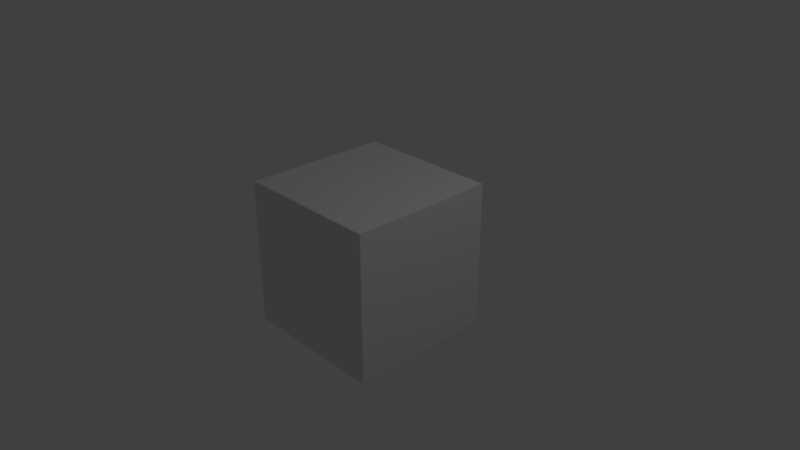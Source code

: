 # Source: drop2-baked.blend  (saved by Blender 2.79.0; exported with 4.5.12 LTS)
import bpy
from mathutils import Matrix  # noqa: F401  (used for matrix-valued properties, if any)

bpy.ops.wm.read_factory_settings(use_empty=True)
scene = bpy.context.scene
scene.name = 'Scene'

# ---- collections
col_collection_1 = bpy.data.collections.new('Collection 1'); scene.collection.children.link(col_collection_1)

# ---- materials (node trees are filled in below, after node groups)
mat_material = bpy.data.materials.new('Material')
mat_material.alpha_threshold = 0.0
mat_material.use_transparent_shadow = False
mat_material.roughness = 0.5
mat_material.line_color = (0.0, 0.0, 0.0, 1.0)

# ---- material node trees

# ---- world
world_world = bpy.data.worlds.new('World'); scene.world = world_world
world_world.color = (0.05088, 0.05088, 0.05088)
world_world.use_sun_shadow = False
world_world.sun_shadow_jitter_overblur = 0.0
world_world.cycles.sampling_method = 'MANUAL'

# ---- cameras
cam_camera = bpy.data.cameras.new('Camera')
cam_camera.clip_end = 100.0
cam_camera.lens = 35.0
cam_camera.sensor_width = 32.0
cam_camera.sensor_height = 18.0
cam_camera.ortho_scale = 7.314
cam_camera.dof.focus_distance = 0.0
cam_camera.dof.aperture_fstop = 128.0

# ---- lights
light_lamp = bpy.data.lights.new('Lamp', 'POINT')
light_lamp.transmission_factor = 0.0
light_lamp.cutoff_distance = 30.0
light_lamp.energy = 100.0
light_lamp.shadow_buffer_clip_start = 1.001
light_lamp.shadow_soft_size = 0.1
light_lamp.shadow_maximum_resolution = 0.006
light_lamp.use_absolute_resolution = True

# ---- meshes
me_cube = bpy.data.meshes.new('Cube')
me_cube.from_pydata([(1.0, 1.0, -1.0), (1.0, -1.0, -1.0), (-1.0, -1.0, -1.0), (-1.0, 1.0, -1.0), (1.0, 1.0, 1.0), (1.0, -1.0, 1.0), (-1.0, -1.0, 1.0), (-1.0, 1.0, 1.0), (1.0, 0.6667, -1.0), (1.0, 0.3333, -1.0), (1.0, -2.98e-08, -1.0), (1.0, -0.3333, -1.0), (1.0, -0.6667, -1.0), (-1.0, -0.6667, -1.0), (-1.0, -0.3333, -1.0), (-1.0, 2.682e-07, -1.0), (-1.0, 0.3333, -1.0), (-1.0, 0.6667, -1.0), (1.0, 0.6667, 1.0), (1.0, 0.3333, 1.0), (1.0, -5.364e-07, 1.0), (1.0, -0.3333, 1.0), (1.0, -0.6667, 1.0), (-1.0, -0.6667, 1.0), (-1.0, -0.3333, 1.0), (-1.0, 1.788e-07, 1.0), (-1.0, 0.3333, 1.0), (-1.0, 0.6667, 1.0), (1.0, 1.0, -0.6667), (1.0, 1.0, -0.3333), (1.0, 1.0, 2.98e-08), (1.0, 1.0, 0.3333), (1.0, 1.0, 0.6667), (1.0, -1.0, -0.6667), (1.0, -1.0, -0.3333), (1.0, -1.0, 2.98e-08), (1.0, -1.0, 0.3333), (1.0, -1.0, 0.6667), (-1.0, -1.0, -0.6667), (-1.0, -1.0, -0.3333), (-1.0, -1.0, 2.98e-08), (-1.0, -1.0, 0.3333), (-1.0, -1.0, 0.6667), (-1.0, 1.0, -0.6667), (-1.0, 1.0, -0.3333), (-1.0, 1.0, 2.98e-08), (-1.0, 1.0, 0.3333), (-1.0, 1.0, 0.6667), (-1.0, -0.6667, 0.6667), (-1.0, -0.6667, 0.3333), (-1.0, -0.6667, -2.98e-08), (-1.0, -0.6667, -0.3333), (-1.0, -0.6667, -0.6667), (-1.0, -0.3333, 0.6667), (-1.0, -0.3333, 0.3333), (-1.0, -0.3333, -2.98e-08), (-1.0, -0.3333, -0.3333), (-1.0, -0.3333, -0.6667), (-1.0, 1.937e-07, 0.6667), (-1.0, 2.086e-07, 0.3333), (-1.0, 2.235e-07, -2.98e-08), (-1.0, 2.384e-07, -0.3333), (-1.0, 2.533e-07, -0.6667), (-1.0, 0.3333, 0.6667), (-1.0, 0.3333, 0.3333), (-1.0, 0.3333, -2.98e-08), (-1.0, 0.3333, -0.3333), (-1.0, 0.3333, -0.6667), (-1.0, 0.6667, 0.6667), (-1.0, 0.6667, 0.3333), (-1.0, 0.6667, -2.98e-08), (-1.0, 0.6667, -0.3333), (-1.0, 0.6667, -0.6667), (1.0, 0.6667, 0.6667), (1.0, 0.6667, 0.3333), (1.0, 0.6667, -2.98e-08), (1.0, 0.6667, -0.3333), (1.0, 0.6667, -0.6667), (1.0, 0.3333, 0.6667), (1.0, 0.3333, 0.3333), (1.0, 0.3333, -2.98e-08), (1.0, 0.3333, -0.3333), (1.0, 0.3333, -0.6667), (1.0, -4.52e-07, 0.6667), (1.0, -3.676e-07, 0.3333), (1.0, -2.831e-07, -2.98e-08), (1.0, -1.987e-07, -0.3333), (1.0, -1.142e-07, -0.6667), (1.0, -0.3333, 0.6667), (1.0, -0.3333, 0.3333), (1.0, -0.3333, -2.98e-08), (1.0, -0.3333, -0.3333), (1.0, -0.3333, -0.6667), (1.0, -0.6667, 0.6667), (1.0, -0.6667, 0.3333), (1.0, -0.6667, -2.98e-08), (1.0, -0.6667, -0.3333), (1.0, -0.6667, -0.6667), (0.6667, 1.0, -1.0), (0.3333, 1.0, -1.0), (1.788e-07, 1.0, -1.0), (-0.3333, 1.0, -1.0), (-0.6667, 1.0, -1.0), (0.6667, -1.0, -1.0), (0.3333, -1.0, -1.0), (-5.96e-08, -1.0, -1.0), (-0.3333, -1.0, -1.0), (-0.6667, -1.0, -1.0), (0.6667, 1.0, 1.0), (0.3333, 1.0, 1.0), (2.384e-07, 1.0, 1.0), (-0.3333, 1.0, 1.0), (-0.6667, 1.0, 1.0), (0.6667, -1.0, 1.0), (0.3333, -1.0, 1.0), (-5.364e-07, -1.0, 1.0), (-0.3333, -1.0, 1.0), (-0.6667, -1.0, 1.0), (-0.6667, 0.6667, 1.0), (-0.3333, 0.6667, 1.0), (1.192e-07, 0.6667, 1.0), (0.3333, 0.6667, 1.0), (0.6667, 0.6667, 1.0), (-0.6667, 0.3333, 1.0), (-0.3333, 0.3333, 1.0), (2.98e-08, 0.3333, 1.0), (0.3333, 0.3333, 1.0), (0.6667, 0.3333, 1.0), (-0.6667, 5.96e-08, 1.0), (-0.3333, -5.96e-08, 1.0), (-1.192e-07, -1.788e-07, 1.0), (0.3333, -2.98e-07, 1.0), (0.6667, -4.172e-07, 1.0), (-0.6667, -0.3333, 1.0), (-0.3333, -0.3333, 1.0), (-2.98e-07, -0.3333, 1.0), (0.3333, -0.3333, 1.0), (0.6667, -0.3333, 1.0), (-0.6667, -0.6667, 1.0), (-0.3333, -0.6667, 1.0), (-3.278e-07, -0.6667, 1.0), (0.3333, -0.6667, 1.0), (0.6667, -0.6667, 1.0), (0.6667, 0.6667, -1.0), (0.3333, 0.6667, -1.0), (8.941e-08, 0.6667, -1.0), (-0.3333, 0.6667, -1.0), (-0.6667, 0.6667, -1.0), (0.6667, 0.3333, -1.0), (0.3333, 0.3333, -1.0), (5.96e-08, 0.3333, -1.0), (-0.3333, 0.3333, -1.0), (-0.6667, 0.3333, -1.0), (0.6667, 1.987e-08, -1.0), (0.3333, 6.954e-08, -1.0), (5.96e-08, 1.192e-07, -1.0), (-0.3333, 1.689e-07, -1.0), (-0.6667, 2.186e-07, -1.0), (0.6667, -0.3333, -1.0), (0.3333, -0.3333, -1.0), (0.0, -0.3333, -1.0), (-0.3333, -0.3333, -1.0), (-0.6667, -0.3333, -1.0), (0.6667, -0.6667, -1.0), (0.3333, -0.6667, -1.0), (-2.98e-08, -0.6667, -1.0), (-0.3333, -0.6667, -1.0), (-0.6667, -0.6667, -1.0), (0.6667, 1.0, 0.6667), (0.3333, 1.0, 0.6667), (2.682e-07, 1.0, 0.6667), (-0.3333, 1.0, 0.6667), (-0.6667, 1.0, 0.6667), (0.6667, 1.0, 0.3333), (0.3333, 1.0, 0.3333), (2.384e-07, 1.0, 0.3333), (-0.3333, 1.0, 0.3333), (-0.6667, 1.0, 0.3333), (0.6667, 1.0, 2.98e-08), (0.3333, 1.0, 2.98e-08), (1.788e-07, 1.0, 2.98e-08), (-0.3333, 1.0, 2.98e-08), (-0.6667, 1.0, 2.98e-08), (0.6667, 1.0, -0.3333), (0.3333, 1.0, -0.3333), (2.086e-07, 1.0, -0.3333), (-0.3333, 1.0, -0.3333), (-0.6667, 1.0, -0.3333), (0.6667, 1.0, -0.6667), (0.3333, 1.0, -0.6667), (1.788e-07, 1.0, -0.6667), (-0.3333, 1.0, -0.6667), (-0.6667, 1.0, -0.6667), (0.6667, -1.0, -0.6667), (0.3333, -1.0, -0.6667), (-1.49e-07, -1.0, -0.6667), (-0.3333, -1.0, -0.6667), (-0.6667, -1.0, -0.6667), (0.6667, -1.0, -0.3333), (0.3333, -1.0, -0.3333), (-1.788e-07, -1.0, -0.3333), (-0.3333, -1.0, -0.3333), (-0.6667, -1.0, -0.3333), (0.6667, -1.0, 2.98e-08), (0.3333, -1.0, 2.98e-08), (-2.98e-07, -1.0, 2.98e-08), (-0.3333, -1.0, 2.98e-08), (-0.6667, -1.0, 2.98e-08), (0.6667, -1.0, 0.3333), (0.3333, -1.0, 0.3333), (-3.874e-07, -1.0, 0.3333), (-0.3333, -1.0, 0.3333), (-0.6667, -1.0, 0.3333), (0.6667, -1.0, 0.6667), (0.3333, -1.0, 0.6667), (-4.172e-07, -1.0, 0.6667), (-0.3333, -1.0, 0.6667), (-0.6667, -1.0, 0.6667)], [], [(167, 107, 2, 13), (138, 23, 6, 117), (93, 22, 5, 37), (217, 117, 6, 42), (68, 27, 7, 47), (192, 102, 3, 43), (42, 6, 23, 48), (48, 23, 24, 53), (53, 24, 25, 58), (58, 25, 26, 63), (63, 26, 27, 68), (32, 4, 18, 73), (73, 18, 19, 78), (78, 19, 20, 83), (83, 20, 21, 88), (88, 21, 22, 93), (112, 7, 27, 118), (118, 27, 26, 123), (123, 26, 25, 128), (128, 25, 24, 133), (133, 24, 23, 138), (102, 147, 17, 3), (147, 152, 16, 17), (152, 157, 15, 16), (157, 162, 14, 15), (162, 167, 13, 14), (11, 92, 97, 12), (92, 91, 96, 97), (91, 90, 95, 96), (90, 89, 94, 95), (89, 88, 93, 94), (10, 87, 92, 11), (87, 86, 91, 92), (86, 85, 90, 91), (85, 84, 89, 90), (84, 83, 88, 89), (9, 82, 87, 10), (82, 81, 86, 87), (81, 80, 85, 86), (80, 79, 84, 85), (79, 78, 83, 84), (8, 77, 82, 9), (77, 76, 81, 82), (76, 75, 80, 81), (75, 74, 79, 80), (74, 73, 78, 79), (0, 28, 77, 8), (28, 29, 76, 77), (29, 30, 75, 76), (30, 31, 74, 75), (31, 32, 73, 74), (16, 67, 72, 17), (67, 66, 71, 72), (66, 65, 70, 71), (65, 64, 69, 70), (64, 63, 68, 69), (15, 62, 67, 16), (62, 61, 66, 67), (61, 60, 65, 66), (60, 59, 64, 65), (59, 58, 63, 64), (14, 57, 62, 15), (57, 56, 61, 62), (56, 55, 60, 61), (55, 54, 59, 60), (54, 53, 58, 59), (13, 52, 57, 14), (52, 51, 56, 57), (51, 50, 55, 56), (50, 49, 54, 55), (49, 48, 53, 54), (2, 38, 52, 13), (38, 39, 51, 52), (39, 40, 50, 51), (40, 41, 49, 50), (41, 42, 48, 49), (112, 172, 47, 7), (172, 177, 46, 47), (177, 182, 45, 46), (182, 187, 44, 45), (187, 192, 43, 44), (17, 72, 43, 3), (72, 71, 44, 43), (71, 70, 45, 44), (70, 69, 46, 45), (69, 68, 47, 46), (107, 197, 38, 2), (197, 202, 39, 38), (202, 207, 40, 39), (207, 212, 41, 40), (212, 217, 42, 41), (12, 97, 33, 1), (97, 96, 34, 33), (96, 95, 35, 34), (95, 94, 36, 35), (94, 93, 37, 36), (36, 37, 213, 208), (208, 213, 214, 209), (209, 214, 215, 210), (210, 215, 216, 211), (211, 216, 217, 212), (35, 36, 208, 203), (203, 208, 209, 204), (204, 209, 210, 205), (205, 210, 211, 206), (206, 211, 212, 207), (34, 35, 203, 198), (198, 203, 204, 199), (199, 204, 205, 200), (200, 205, 206, 201), (201, 206, 207, 202), (33, 34, 198, 193), (193, 198, 199, 194), (194, 199, 200, 195), (195, 200, 201, 196), (196, 201, 202, 197), (1, 33, 193, 103), (103, 193, 194, 104), (104, 194, 195, 105), (105, 195, 196, 106), (106, 196, 197, 107), (29, 28, 188, 183), (183, 188, 189, 184), (184, 189, 190, 185), (185, 190, 191, 186), (186, 191, 192, 187), (30, 29, 183, 178), (178, 183, 184, 179), (179, 184, 185, 180), (180, 185, 186, 181), (181, 186, 187, 182), (31, 30, 178, 173), (173, 178, 179, 174), (174, 179, 180, 175), (175, 180, 181, 176), (176, 181, 182, 177), (32, 31, 173, 168), (168, 173, 174, 169), (169, 174, 175, 170), (170, 175, 176, 171), (171, 176, 177, 172), (4, 32, 168, 108), (108, 168, 169, 109), (109, 169, 170, 110), (110, 170, 171, 111), (111, 171, 172, 112), (11, 12, 163, 158), (158, 163, 164, 159), (159, 164, 165, 160), (160, 165, 166, 161), (161, 166, 167, 162), (10, 11, 158, 153), (153, 158, 159, 154), (154, 159, 160, 155), (155, 160, 161, 156), (156, 161, 162, 157), (9, 10, 153, 148), (148, 153, 154, 149), (149, 154, 155, 150), (150, 155, 156, 151), (151, 156, 157, 152), (8, 9, 148, 143), (143, 148, 149, 144), (144, 149, 150, 145), (145, 150, 151, 146), (146, 151, 152, 147), (0, 8, 143, 98), (98, 143, 144, 99), (99, 144, 145, 100), (100, 145, 146, 101), (101, 146, 147, 102), (21, 137, 142, 22), (137, 136, 141, 142), (136, 135, 140, 141), (135, 134, 139, 140), (134, 133, 138, 139), (20, 132, 137, 21), (132, 131, 136, 137), (131, 130, 135, 136), (130, 129, 134, 135), (129, 128, 133, 134), (19, 127, 132, 20), (127, 126, 131, 132), (126, 125, 130, 131), (125, 124, 129, 130), (124, 123, 128, 129), (18, 122, 127, 19), (122, 121, 126, 127), (121, 120, 125, 126), (120, 119, 124, 125), (119, 118, 123, 124), (4, 108, 122, 18), (108, 109, 121, 122), (109, 110, 120, 121), (110, 111, 119, 120), (111, 112, 118, 119), (28, 0, 98, 188), (188, 98, 99, 189), (189, 99, 100, 190), (190, 100, 101, 191), (191, 101, 102, 192), (37, 5, 113, 213), (213, 113, 114, 214), (214, 114, 115, 215), (215, 115, 116, 216), (216, 116, 117, 217), (22, 142, 113, 5), (142, 141, 114, 113), (141, 140, 115, 114), (140, 139, 116, 115), (139, 138, 117, 116), (12, 1, 103, 163), (163, 103, 104, 164), (164, 104, 105, 165), (165, 105, 106, 166), (166, 106, 107, 167)])
me_cube.materials.append(mat_material)
me_cube.use_remesh_preserve_volume = False
me_cube.use_remesh_preserve_attributes = False
me_cube.use_mirror_vertex_groups = False
me_cube.update()
arm_armature = bpy.data.armatures.new('Armature')  # bones are not reproduced

# ---- objects
ob_armature = bpy.data.objects.new('Armature', arm_armature)
ob_cube = bpy.data.objects.new('Cube', me_cube)
ob_lamp = bpy.data.objects.new('Lamp', light_lamp)
ob_camera = bpy.data.objects.new('Camera', cam_camera)

# ---- transforms, parenting, visibility, modifiers, constraints
ob_armature.location = (0.0, 0.0, -1.378)
ob_armature.lineart.crease_threshold = 0.0
ob_cube.parent = ob_armature
ob_cube.matrix_parent_inverse = Matrix(((1.0, 0.0, 0.0, 0.0), (0.0, 1.0, 0.0, 0.0), (0.0, 0.0, 1.0, 1.378), (0.0, 0.0, 0.0, 1.0)))
ob_cube.location = (0.0, 0.0, 0.0)
ob_cube.lock_rotations_4d = False
ob_cube.empty_display_type = 'ARROWS'
ob_cube.lineart.crease_threshold = 0.0
_vg = ob_cube.vertex_groups.new(name='Bone')
_vg = ob_cube.vertex_groups.new(name='Bone.001')
_vg.add([0, 1, 2, 3, 4, 5, 6, 7, 8, 9, 10, 11, 12, 13, 14, 15, 16, 17, 18, 19, 20, 21, 22, 23, 24, 25, 26, 27, 28, 29, 30, 31, 32, 33, 34, 35, 36, 37, 38, 39, 40, 41, 42, 43, 44, 45, 46, 47, 48, 49, 50, 51, 52, 53, 54, 55, 56, 57, 58, 59, 60, 61, 62, 63, 64, 65, 66, 67, 68, 69, 70, 71, 72, 73, 74, 75, 76, 77, 78, 79, 80, 81, 82, 83, 84, 85, 86, 87, 88, 89, 90, 91, 92, 93, 94, 95, 96, 97, 98, 99, 100, 101, 102, 103, 104, 105, 106, 107, 108, 109, 110, 111, 112, 113, 114, 115, 116, 117, 118, 119, 120, 121, 122, 123, 124, 125, 126, 127, 128, 129, 130, 131, 132, 133, 134, 135, 136, 137, 138, 139, 140, 141, 142, 143, 144, 145, 146, 147, 148, 149, 150, 151, 152, 153, 154, 155, 156, 157, 158, 159, 160, 161, 162, 163, 164, 165, 166, 167, 168, 169, 170, 171, 172, 173, 174, 175, 176, 177, 178, 179, 180, 181, 182, 183, 184, 185, 186, 187, 188, 189, 190, 191, 192, 193, 194, 195, 196, 197, 198, 199, 200, 201, 202, 203, 204, 205, 206, 207, 208, 209, 210, 211, 212, 213, 214, 215, 216, 217], 1.0, 'REPLACE')
_m = ob_cube.modifiers.new('Armature', 'ARMATURE')
_m.object = ob_armature
ob_lamp.location = (4.076, 1.005, 5.904)
ob_lamp.rotation_euler = (0.6503, 0.05522, 1.866)
ob_lamp.lock_rotations_4d = False
ob_lamp.empty_display_type = 'ARROWS'
ob_lamp.color = (0.0, 0.0, 0.0, 0.0)
ob_lamp.lineart.crease_threshold = 0.0
ob_camera.location = (7.481, -6.508, 5.344)
ob_camera.rotation_euler = (1.109, 0.0, 0.8149)
ob_camera.lock_rotations_4d = False
ob_camera.empty_display_type = 'ARROWS'
ob_camera.color = (0.0, 0.0, 0.0, 0.0)
ob_camera.display_type = 'WIRE'
ob_camera.lineart.crease_threshold = 0.0

# ---- collection membership
col_collection_1.objects.link(ob_armature)
col_collection_1.objects.link(ob_cube)
col_collection_1.objects.link(ob_lamp)
col_collection_1.objects.link(ob_camera)

# ---- scene / render settings (as saved in the file)
scene.camera = ob_camera
scene.frame_start = 1; scene.frame_end = 60; scene.frame_set(51)
scene.render.engine = 'BLENDER_EEVEE_NEXT'
scene.render.resolution_percentage = 50
scene.render.dither_intensity = 0.0
scene.cycles.use_denoising = False
scene.cycles.samples = 128
scene.cycles.sampling_pattern = 'TABULATED_SOBOL'
scene.cycles.use_adaptive_sampling = False
scene.cycles.use_light_tree = False
scene.cycles.blur_glossy = 0.0
scene.cycles.sample_clamp_indirect = 0.0
scene.view_settings.view_transform = 'Standard'
bpy.context.view_layer.update()
